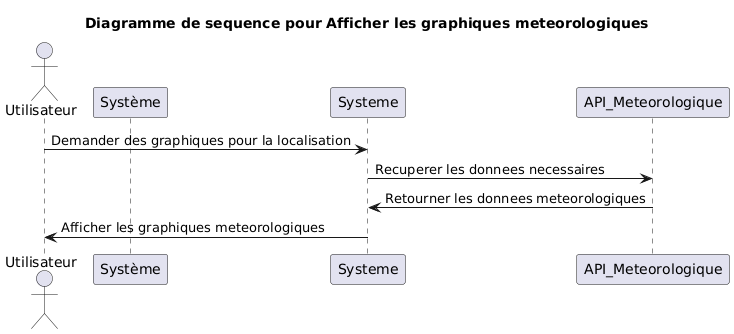

The diagram above was rendered by PlantUML. Its source (embedded in the PNG):
@startuml
title Diagramme de sequence pour Afficher les graphiques meteorologiques
actor Utilisateur
participant Système
Utilisateur -> Systeme: Demander des graphiques pour la localisation
Systeme -> API_Meteorologique: Recuperer les donnees necessaires
API_Meteorologique -> Systeme: Retourner les donnees meteorologiques
Systeme -> Utilisateur: Afficher les graphiques meteorologiques
@enduml